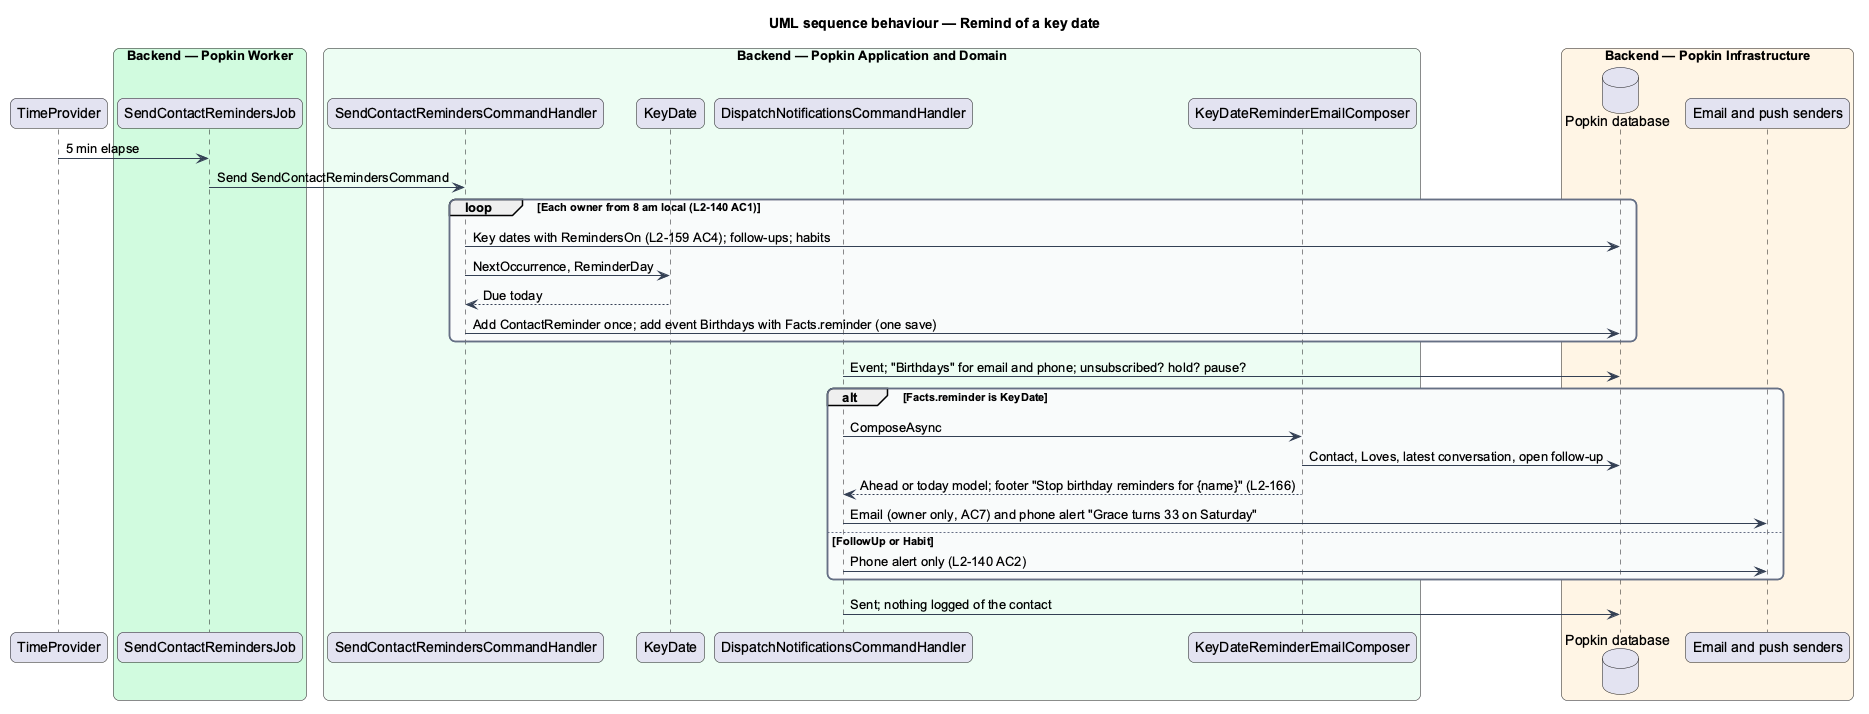

The diagram above was rendered by PlantUML. Its source (embedded in the PNG):
@startuml
title UML sequence behaviour — Remind of a key date
skinparam backgroundColor #FFFFFF
skinparam shadowing false
skinparam roundcorner 12
skinparam defaultFontName Arial
skinparam ArrowColor #344054
skinparam rectangle {
  BorderColor #344054
  FontColor #101828
}
skinparam package {
  BorderColor #667085
  FontColor #101828
  BackgroundColor #F9FAFB
}
participant "TimeProvider" as time
box "Backend — Popkin Worker" #D1FADF
  participant "SendContactRemindersJob" as job
end box
box "Backend — Popkin Application and Domain" #ECFDF3
  participant "SendContactRemindersCommandHandler" as handler
  participant "KeyDate" as date
  participant "DispatchNotificationsCommandHandler" as dispatch
  participant "KeyDateReminderEmailComposer" as composer
end box
box "Backend — Popkin Infrastructure" #FFF4E5
  database "Popkin database" as db
  participant "Email and push senders" as senders
end box
time -> job : 5 min elapse
job -> handler : Send SendContactRemindersCommand
loop Each owner from 8 am local (L2-140 AC1)
  handler -> db : Key dates with RemindersOn (L2-159 AC4); follow-ups; habits
  handler -> date : NextOccurrence, ReminderDay
  date --> handler : Due today
  handler -> db : Add ContactReminder once; add event Birthdays with Facts.reminder (one save)
end
dispatch -> db : Event; "Birthdays" for email and phone; unsubscribed? hold? pause?
alt Facts.reminder is KeyDate
  dispatch -> composer : ComposeAsync
  composer -> db : Contact, Loves, latest conversation, open follow-up
  composer --> dispatch : Ahead or today model; footer "Stop birthday reminders for {name}" (L2-166)
  dispatch -> senders : Email (owner only, AC7) and phone alert "Grace turns 33 on Saturday"
else FollowUp or Habit
  dispatch -> senders : Phone alert only (L2-140 AC2)
end
dispatch -> db : Sent; nothing logged of the contact
@enduml